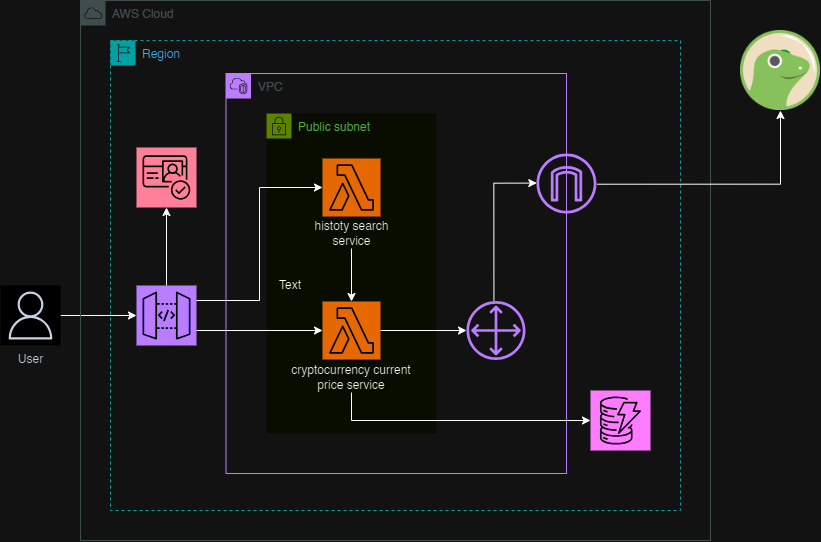

The diagram above was exported from draw.io. Its source (the exported page's mxGraphModel, read from the mxfile embedded in the PNG):
<mxGraphModel dx="1750" dy="942" grid="1" gridSize="10" guides="1" tooltips="1" connect="1" arrows="1" fold="1" page="1" pageScale="1" pageWidth="850" pageHeight="1100" math="0" shadow="0">
  <root>
    <mxCell id="0" />
    <mxCell id="1" parent="0" />
    <mxCell id="C3Qp-WUiYa_u_O1FsAbc-7" value="" style="shape=image;verticalLabelPosition=bottom;labelBackgroundColor=default;verticalAlign=top;aspect=fixed;imageAspect=0;image=data:image/png,(base64 omitted: 29504 chars);" vertex="1" parent="1">
      <mxGeometry x="740" y="30" width="80" height="80" as="geometry" />
    </mxCell>
    <mxCell id="C3Qp-WUiYa_u_O1FsAbc-29" style="edgeStyle=orthogonalEdgeStyle;rounded=0;orthogonalLoop=1;jettySize=auto;html=1;" edge="1" parent="1" source="C3Qp-WUiYa_u_O1FsAbc-26" target="C3Qp-WUiYa_u_O1FsAbc-4">
      <mxGeometry relative="1" as="geometry" />
    </mxCell>
    <mxCell id="C3Qp-WUiYa_u_O1FsAbc-26" value="User" style="sketch=0;outlineConnect=0;fontColor=#232F3E;gradientColor=none;strokeColor=#232F3E;fillColor=#ffffff;dashed=0;verticalLabelPosition=bottom;verticalAlign=top;align=center;html=1;fontSize=12;fontStyle=0;aspect=fixed;shape=mxgraph.aws4.resourceIcon;resIcon=mxgraph.aws4.user;" vertex="1" parent="1">
      <mxGeometry y="285" width="60" height="60" as="geometry" />
    </mxCell>
    <mxCell id="C3Qp-WUiYa_u_O1FsAbc-28" value="" style="group" vertex="1" connectable="0" parent="1">
      <mxGeometry x="80" width="630" height="540" as="geometry" />
    </mxCell>
    <mxCell id="C3Qp-WUiYa_u_O1FsAbc-2" value="AWS Cloud" style="sketch=0;outlineConnect=0;gradientColor=none;html=1;whiteSpace=wrap;fontSize=12;fontStyle=0;shape=mxgraph.aws4.group;grIcon=mxgraph.aws4.group_aws_cloud;strokeColor=#AAB7B8;fillColor=none;verticalAlign=top;align=left;spacingLeft=30;fontColor=#AAB7B8;dashed=0;" vertex="1" parent="C3Qp-WUiYa_u_O1FsAbc-28">
      <mxGeometry width="630" height="540" as="geometry" />
    </mxCell>
    <mxCell id="C3Qp-WUiYa_u_O1FsAbc-27" value="" style="group" vertex="1" connectable="0" parent="C3Qp-WUiYa_u_O1FsAbc-28">
      <mxGeometry x="30" y="40" width="570" height="470" as="geometry" />
    </mxCell>
    <mxCell id="C3Qp-WUiYa_u_O1FsAbc-1" value="Region" style="points=[[0,0],[0.25,0],[0.5,0],[0.75,0],[1,0],[1,0.25],[1,0.5],[1,0.75],[1,1],[0.75,1],[0.5,1],[0.25,1],[0,1],[0,0.75],[0,0.5],[0,0.25]];outlineConnect=0;gradientColor=none;html=1;whiteSpace=wrap;fontSize=12;fontStyle=0;container=1;pointerEvents=0;collapsible=0;recursiveResize=0;shape=mxgraph.aws4.group;grIcon=mxgraph.aws4.group_region;strokeColor=#00A4A6;fillColor=none;verticalAlign=top;align=left;spacingLeft=30;fontColor=#147EBA;dashed=1;" vertex="1" parent="C3Qp-WUiYa_u_O1FsAbc-27">
      <mxGeometry width="570" height="470" as="geometry" />
    </mxCell>
    <mxCell id="C3Qp-WUiYa_u_O1FsAbc-5" value="" style="sketch=0;points=[[0,0,0],[0.25,0,0],[0.5,0,0],[0.75,0,0],[1,0,0],[0,1,0],[0.25,1,0],[0.5,1,0],[0.75,1,0],[1,1,0],[0,0.25,0],[0,0.5,0],[0,0.75,0],[1,0.25,0],[1,0.5,0],[1,0.75,0]];outlineConnect=0;fontColor=#232F3E;fillColor=#DD344C;strokeColor=#ffffff;dashed=0;verticalLabelPosition=bottom;verticalAlign=top;align=center;html=1;fontSize=12;fontStyle=0;aspect=fixed;shape=mxgraph.aws4.resourceIcon;resIcon=mxgraph.aws4.cognito;" vertex="1" parent="C3Qp-WUiYa_u_O1FsAbc-1">
      <mxGeometry x="26" y="107" width="60" height="60" as="geometry" />
    </mxCell>
    <mxCell id="C3Qp-WUiYa_u_O1FsAbc-24" value="" style="group" vertex="1" connectable="0" parent="C3Qp-WUiYa_u_O1FsAbc-27">
      <mxGeometry x="115.5" y="33" width="424.5" height="420" as="geometry" />
    </mxCell>
    <mxCell id="C3Qp-WUiYa_u_O1FsAbc-3" value="VPC" style="points=[[0,0],[0.25,0],[0.5,0],[0.75,0],[1,0],[1,0.25],[1,0.5],[1,0.75],[1,1],[0.75,1],[0.5,1],[0.25,1],[0,1],[0,0.75],[0,0.5],[0,0.25]];outlineConnect=0;gradientColor=none;html=1;whiteSpace=wrap;fontSize=12;fontStyle=0;container=1;pointerEvents=0;collapsible=0;recursiveResize=0;shape=mxgraph.aws4.group;grIcon=mxgraph.aws4.group_vpc2;strokeColor=#8C4FFF;fillColor=none;verticalAlign=top;align=left;spacingLeft=30;fontColor=#AAB7B8;dashed=0;" vertex="1" parent="C3Qp-WUiYa_u_O1FsAbc-24">
      <mxGeometry width="340.5" height="400" as="geometry" />
    </mxCell>
    <mxCell id="C3Qp-WUiYa_u_O1FsAbc-10" value="" style="sketch=0;outlineConnect=0;fontColor=#232F3E;gradientColor=none;fillColor=#8C4FFF;strokeColor=none;dashed=0;verticalLabelPosition=bottom;verticalAlign=top;align=center;html=1;fontSize=12;fontStyle=0;aspect=fixed;pointerEvents=1;shape=mxgraph.aws4.customer_gateway;" vertex="1" parent="C3Qp-WUiYa_u_O1FsAbc-3">
      <mxGeometry x="240.5" y="227.5" width="59" height="59" as="geometry" />
    </mxCell>
    <mxCell id="C3Qp-WUiYa_u_O1FsAbc-8" value="" style="sketch=0;outlineConnect=0;fontColor=#232F3E;gradientColor=none;fillColor=#8C4FFF;strokeColor=none;dashed=0;verticalLabelPosition=bottom;verticalAlign=top;align=center;html=1;fontSize=12;fontStyle=0;aspect=fixed;pointerEvents=1;shape=mxgraph.aws4.internet_gateway;" vertex="1" parent="C3Qp-WUiYa_u_O1FsAbc-3">
      <mxGeometry x="310.5" y="80" width="60" height="60" as="geometry" />
    </mxCell>
    <mxCell id="C3Qp-WUiYa_u_O1FsAbc-38" value="" style="endArrow=classic;html=1;rounded=0;entryX=0.005;entryY=0.493;entryDx=0;entryDy=0;entryPerimeter=0;exitX=0.465;exitY=-0.004;exitDx=0;exitDy=0;exitPerimeter=0;edgeStyle=orthogonalEdgeStyle;" edge="1" parent="C3Qp-WUiYa_u_O1FsAbc-3" source="C3Qp-WUiYa_u_O1FsAbc-10" target="C3Qp-WUiYa_u_O1FsAbc-8">
      <mxGeometry width="50" height="50" relative="1" as="geometry">
        <mxPoint x="254.5" y="157" as="sourcePoint" />
        <mxPoint x="281.5" y="127" as="targetPoint" />
      </mxGeometry>
    </mxCell>
    <mxCell id="C3Qp-WUiYa_u_O1FsAbc-23" value="" style="group" vertex="1" connectable="0" parent="C3Qp-WUiYa_u_O1FsAbc-24">
      <mxGeometry x="40.5" y="40" width="170" height="320" as="geometry" />
    </mxCell>
    <mxCell id="C3Qp-WUiYa_u_O1FsAbc-6" value="Public subnet" style="points=[[0,0],[0.25,0],[0.5,0],[0.75,0],[1,0],[1,0.25],[1,0.5],[1,0.75],[1,1],[0.75,1],[0.5,1],[0.25,1],[0,1],[0,0.75],[0,0.5],[0,0.25]];outlineConnect=0;gradientColor=none;html=1;whiteSpace=wrap;fontSize=12;fontStyle=0;container=0;pointerEvents=0;collapsible=0;recursiveResize=0;shape=mxgraph.aws4.group;grIcon=mxgraph.aws4.group_security_group;grStroke=0;strokeColor=#7AA116;fillColor=#F2F6E8;verticalAlign=top;align=left;spacingLeft=30;fontColor=#248814;dashed=0;" vertex="1" parent="C3Qp-WUiYa_u_O1FsAbc-23">
      <mxGeometry width="170" height="320" as="geometry" />
    </mxCell>
    <mxCell id="C3Qp-WUiYa_u_O1FsAbc-21" value="" style="group" vertex="1" connectable="0" parent="C3Qp-WUiYa_u_O1FsAbc-23">
      <mxGeometry x="42.5" y="45" width="85" height="90" as="geometry" />
    </mxCell>
    <mxCell id="C3Qp-WUiYa_u_O1FsAbc-11" value="" style="sketch=0;points=[[0,0,0],[0.25,0,0],[0.5,0,0],[0.75,0,0],[1,0,0],[0,1,0],[0.25,1,0],[0.5,1,0],[0.75,1,0],[1,1,0],[0,0.25,0],[0,0.5,0],[0,0.75,0],[1,0.25,0],[1,0.5,0],[1,0.75,0]];outlineConnect=0;fontColor=#232F3E;fillColor=#ED7100;strokeColor=#ffffff;dashed=0;verticalLabelPosition=bottom;verticalAlign=top;align=center;html=1;fontSize=12;fontStyle=0;aspect=fixed;shape=mxgraph.aws4.resourceIcon;resIcon=mxgraph.aws4.lambda;container=0;" vertex="1" parent="C3Qp-WUiYa_u_O1FsAbc-21">
      <mxGeometry x="13.5" width="58" height="58" as="geometry" />
    </mxCell>
    <mxCell id="C3Qp-WUiYa_u_O1FsAbc-15" value="histoty search service" style="text;html=1;align=center;verticalAlign=middle;whiteSpace=wrap;rounded=0;container=0;" vertex="1" parent="C3Qp-WUiYa_u_O1FsAbc-21">
      <mxGeometry y="60" width="85" height="30" as="geometry" />
    </mxCell>
    <mxCell id="C3Qp-WUiYa_u_O1FsAbc-22" value="" style="group" vertex="1" connectable="0" parent="C3Qp-WUiYa_u_O1FsAbc-23">
      <mxGeometry x="10" y="189" width="150" height="90" as="geometry" />
    </mxCell>
    <mxCell id="C3Qp-WUiYa_u_O1FsAbc-19" value="" style="sketch=0;points=[[0,0,0],[0.25,0,0],[0.5,0,0],[0.75,0,0],[1,0,0],[0,1,0],[0.25,1,0],[0.5,1,0],[0.75,1,0],[1,1,0],[0,0.25,0],[0,0.5,0],[0,0.75,0],[1,0.25,0],[1,0.5,0],[1,0.75,0]];outlineConnect=0;fontColor=#232F3E;fillColor=#ED7100;strokeColor=#ffffff;dashed=0;verticalLabelPosition=bottom;verticalAlign=top;align=center;html=1;fontSize=12;fontStyle=0;aspect=fixed;shape=mxgraph.aws4.resourceIcon;resIcon=mxgraph.aws4.lambda;container=0;" vertex="1" parent="C3Qp-WUiYa_u_O1FsAbc-22">
      <mxGeometry x="46" y="-1" width="58" height="58" as="geometry" />
    </mxCell>
    <mxCell id="C3Qp-WUiYa_u_O1FsAbc-20" value="cryptocurrency current price service" style="text;html=1;align=center;verticalAlign=middle;whiteSpace=wrap;rounded=0;container=0;" vertex="1" parent="C3Qp-WUiYa_u_O1FsAbc-22">
      <mxGeometry y="60" width="150" height="30" as="geometry" />
    </mxCell>
    <mxCell id="C3Qp-WUiYa_u_O1FsAbc-40" style="edgeStyle=orthogonalEdgeStyle;rounded=0;orthogonalLoop=1;jettySize=auto;html=1;exitX=0.5;exitY=1;exitDx=0;exitDy=0;entryX=0.5;entryY=0;entryDx=0;entryDy=0;entryPerimeter=0;" edge="1" parent="C3Qp-WUiYa_u_O1FsAbc-23" source="C3Qp-WUiYa_u_O1FsAbc-15" target="C3Qp-WUiYa_u_O1FsAbc-19">
      <mxGeometry relative="1" as="geometry" />
    </mxCell>
    <mxCell id="C3Qp-WUiYa_u_O1FsAbc-9" value="" style="sketch=0;points=[[0,0,0],[0.25,0,0],[0.5,0,0],[0.75,0,0],[1,0,0],[0,1,0],[0.25,1,0],[0.5,1,0],[0.75,1,0],[1,1,0],[0,0.25,0],[0,0.5,0],[0,0.75,0],[1,0.25,0],[1,0.5,0],[1,0.75,0]];outlineConnect=0;fontColor=#232F3E;fillColor=#C925D1;strokeColor=#ffffff;dashed=0;verticalLabelPosition=bottom;verticalAlign=top;align=center;html=1;fontSize=12;fontStyle=0;aspect=fixed;shape=mxgraph.aws4.resourceIcon;resIcon=mxgraph.aws4.dynamodb;" vertex="1" parent="C3Qp-WUiYa_u_O1FsAbc-24">
      <mxGeometry x="364.5" y="317" width="60" height="60" as="geometry" />
    </mxCell>
    <mxCell id="C3Qp-WUiYa_u_O1FsAbc-35" style="edgeStyle=orthogonalEdgeStyle;rounded=0;orthogonalLoop=1;jettySize=auto;html=1;exitX=0.5;exitY=1;exitDx=0;exitDy=0;entryX=0;entryY=0.5;entryDx=0;entryDy=0;entryPerimeter=0;" edge="1" parent="C3Qp-WUiYa_u_O1FsAbc-24" source="C3Qp-WUiYa_u_O1FsAbc-20" target="C3Qp-WUiYa_u_O1FsAbc-9">
      <mxGeometry relative="1" as="geometry" />
    </mxCell>
    <mxCell id="C3Qp-WUiYa_u_O1FsAbc-36" style="edgeStyle=orthogonalEdgeStyle;rounded=0;orthogonalLoop=1;jettySize=auto;html=1;exitX=1;exitY=0.5;exitDx=0;exitDy=0;exitPerimeter=0;" edge="1" parent="C3Qp-WUiYa_u_O1FsAbc-24" source="C3Qp-WUiYa_u_O1FsAbc-19" target="C3Qp-WUiYa_u_O1FsAbc-10">
      <mxGeometry relative="1" as="geometry" />
    </mxCell>
    <mxCell id="C3Qp-WUiYa_u_O1FsAbc-4" value="" style="sketch=0;points=[[0,0,0],[0.25,0,0],[0.5,0,0],[0.75,0,0],[1,0,0],[0,1,0],[0.25,1,0],[0.5,1,0],[0.75,1,0],[1,1,0],[0,0.25,0],[0,0.5,0],[0,0.75,0],[1,0.25,0],[1,0.5,0],[1,0.75,0]];outlineConnect=0;fontColor=#232F3E;fillColor=#8C4FFF;strokeColor=#ffffff;dashed=0;verticalLabelPosition=bottom;verticalAlign=top;align=center;html=1;fontSize=12;fontStyle=0;aspect=fixed;shape=mxgraph.aws4.resourceIcon;resIcon=mxgraph.aws4.api_gateway;" vertex="1" parent="C3Qp-WUiYa_u_O1FsAbc-28">
      <mxGeometry x="56" y="285" width="60" height="60" as="geometry" />
    </mxCell>
    <mxCell id="C3Qp-WUiYa_u_O1FsAbc-30" style="edgeStyle=orthogonalEdgeStyle;rounded=0;orthogonalLoop=1;jettySize=auto;html=1;exitX=0.5;exitY=0;exitDx=0;exitDy=0;exitPerimeter=0;entryX=0.5;entryY=1;entryDx=0;entryDy=0;entryPerimeter=0;" edge="1" parent="C3Qp-WUiYa_u_O1FsAbc-28" source="C3Qp-WUiYa_u_O1FsAbc-4" target="C3Qp-WUiYa_u_O1FsAbc-5">
      <mxGeometry relative="1" as="geometry" />
    </mxCell>
    <mxCell id="C3Qp-WUiYa_u_O1FsAbc-33" style="edgeStyle=orthogonalEdgeStyle;rounded=0;orthogonalLoop=1;jettySize=auto;html=1;exitX=1;exitY=0.75;exitDx=0;exitDy=0;exitPerimeter=0;" edge="1" parent="C3Qp-WUiYa_u_O1FsAbc-28" source="C3Qp-WUiYa_u_O1FsAbc-4" target="C3Qp-WUiYa_u_O1FsAbc-19">
      <mxGeometry relative="1" as="geometry" />
    </mxCell>
    <mxCell id="C3Qp-WUiYa_u_O1FsAbc-34" style="edgeStyle=orthogonalEdgeStyle;rounded=0;orthogonalLoop=1;jettySize=auto;html=1;exitX=1;exitY=0.25;exitDx=0;exitDy=0;exitPerimeter=0;entryX=0;entryY=0.5;entryDx=0;entryDy=0;entryPerimeter=0;" edge="1" parent="C3Qp-WUiYa_u_O1FsAbc-28" source="C3Qp-WUiYa_u_O1FsAbc-4" target="C3Qp-WUiYa_u_O1FsAbc-11">
      <mxGeometry relative="1" as="geometry" />
    </mxCell>
    <mxCell id="C3Qp-WUiYa_u_O1FsAbc-37" value="Text" style="text;html=1;align=center;verticalAlign=middle;whiteSpace=wrap;rounded=0;" vertex="1" parent="1">
      <mxGeometry x="260" y="270" width="60" height="30" as="geometry" />
    </mxCell>
    <mxCell id="C3Qp-WUiYa_u_O1FsAbc-39" value="" style="endArrow=classic;html=1;rounded=0;exitX=1.014;exitY=0.512;exitDx=0;exitDy=0;exitPerimeter=0;entryX=0.5;entryY=1;entryDx=0;entryDy=0;edgeStyle=orthogonalEdgeStyle;" edge="1" parent="1" source="C3Qp-WUiYa_u_O1FsAbc-8" target="C3Qp-WUiYa_u_O1FsAbc-7">
      <mxGeometry width="50" height="50" relative="1" as="geometry">
        <mxPoint x="620" y="200" as="sourcePoint" />
        <mxPoint x="670" y="150" as="targetPoint" />
      </mxGeometry>
    </mxCell>
  </root>
</mxGraphModel>